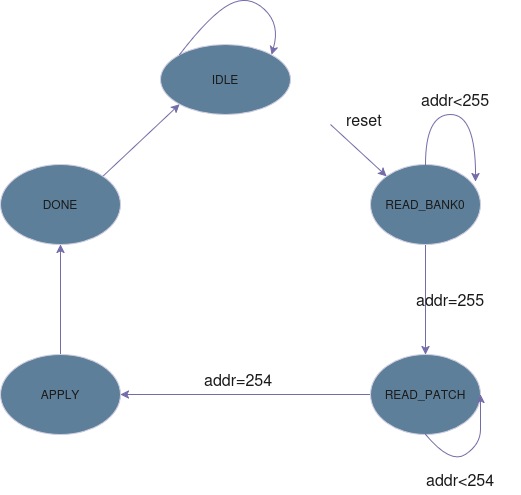

The diagram above was exported from draw.io. Its source (the exported page's mxGraphModel, read from the mxfile embedded in the PNG):
<mxGraphModel dx="1414" dy="737" grid="1" gridSize="10" guides="1" tooltips="1" connect="1" arrows="1" fold="1" page="1" pageScale="1" pageWidth="850" pageHeight="1100" math="0" shadow="0">
  <root>
    <mxCell id="0" />
    <mxCell id="1" parent="0" />
    <mxCell id="f3ARb_i5vNfRVjhEfC7O-1" parent="1" style="ellipse;whiteSpace=wrap;html=1;labelBackgroundColor=none;fillColor=#5D7F99;strokeColor=#D0CEE2;fontColor=#1A1A1A;" value="IDLE" vertex="1">
      <mxGeometry height="70" width="130" x="370" y="70" as="geometry" />
    </mxCell>
    <mxCell id="f3ARb_i5vNfRVjhEfC7O-7" edge="1" parent="1" source="f3ARb_i5vNfRVjhEfC7O-2" style="edgeStyle=orthogonalEdgeStyle;rounded=0;orthogonalLoop=1;jettySize=auto;html=1;labelBackgroundColor=none;strokeColor=#736CA8;fontColor=default;" target="f3ARb_i5vNfRVjhEfC7O-6" value="">
      <mxGeometry relative="1" as="geometry" />
    </mxCell>
    <mxCell id="f3ARb_i5vNfRVjhEfC7O-2" parent="1" style="ellipse;whiteSpace=wrap;html=1;labelBackgroundColor=none;fillColor=#5D7F99;strokeColor=#D0CEE2;fontColor=#1A1A1A;" value="READ_BANK0" vertex="1">
      <mxGeometry height="80" width="110" x="580" y="190" as="geometry" />
    </mxCell>
    <mxCell id="f3ARb_i5vNfRVjhEfC7O-10" edge="1" parent="1" source="f3ARb_i5vNfRVjhEfC7O-6" style="edgeStyle=orthogonalEdgeStyle;rounded=0;orthogonalLoop=1;jettySize=auto;html=1;labelBackgroundColor=none;strokeColor=#736CA8;fontColor=default;" target="f3ARb_i5vNfRVjhEfC7O-9" value="">
      <mxGeometry relative="1" as="geometry" />
    </mxCell>
    <mxCell id="f3ARb_i5vNfRVjhEfC7O-6" parent="1" style="ellipse;whiteSpace=wrap;html=1;labelBackgroundColor=none;fillColor=#5D7F99;strokeColor=#D0CEE2;fontColor=#1A1A1A;" value="READ_PATCH" vertex="1">
      <mxGeometry height="80" width="110" x="580" y="380" as="geometry" />
    </mxCell>
    <mxCell id="f3ARb_i5vNfRVjhEfC7O-8" edge="1" parent="1" source="f3ARb_i5vNfRVjhEfC7O-2" style="endArrow=none;html=1;rounded=0;endFill=0;startArrow=classic;startFill=1;exitX=0;exitY=0;exitDx=0;exitDy=0;labelBackgroundColor=none;strokeColor=#736CA8;fontColor=default;" value="">
      <mxGeometry height="50" relative="1" width="50" as="geometry">
        <mxPoint x="640" y="110" as="sourcePoint" />
        <mxPoint x="540" y="150" as="targetPoint" />
      </mxGeometry>
    </mxCell>
    <mxCell id="f3ARb_i5vNfRVjhEfC7O-13" edge="1" parent="1" source="f3ARb_i5vNfRVjhEfC7O-9" style="edgeStyle=orthogonalEdgeStyle;rounded=0;orthogonalLoop=1;jettySize=auto;html=1;labelBackgroundColor=none;strokeColor=#736CA8;fontColor=default;" target="f3ARb_i5vNfRVjhEfC7O-12" value="">
      <mxGeometry relative="1" as="geometry" />
    </mxCell>
    <mxCell id="f3ARb_i5vNfRVjhEfC7O-9" parent="1" style="ellipse;whiteSpace=wrap;html=1;labelBackgroundColor=none;fillColor=#5D7F99;strokeColor=#D0CEE2;fontColor=#1A1A1A;" value="APPLY" vertex="1">
      <mxGeometry height="80" width="120" x="210" y="380" as="geometry" />
    </mxCell>
    <mxCell id="f3ARb_i5vNfRVjhEfC7O-11" edge="1" parent="1" source="f3ARb_i5vNfRVjhEfC7O-1" style="curved=1;endArrow=classic;html=1;rounded=0;exitX=0;exitY=0;exitDx=0;exitDy=0;entryX=1;entryY=0;entryDx=0;entryDy=0;labelBackgroundColor=none;strokeColor=#736CA8;fontColor=default;" target="f3ARb_i5vNfRVjhEfC7O-1" value="">
      <mxGeometry height="50" relative="1" width="50" as="geometry">
        <Array as="points">
          <mxPoint x="420" y="40" />
          <mxPoint x="458" y="20" />
          <mxPoint x="490" y="50" />
        </Array>
        <mxPoint x="400" y="340" as="sourcePoint" />
        <mxPoint x="450" y="290" as="targetPoint" />
      </mxGeometry>
    </mxCell>
    <mxCell id="f3ARb_i5vNfRVjhEfC7O-14" edge="1" parent="1" source="f3ARb_i5vNfRVjhEfC7O-12" style="rounded=0;orthogonalLoop=1;jettySize=auto;html=1;exitX=1;exitY=0;exitDx=0;exitDy=0;entryX=0;entryY=1;entryDx=0;entryDy=0;labelBackgroundColor=none;strokeColor=#736CA8;fontColor=default;" target="f3ARb_i5vNfRVjhEfC7O-1">
      <mxGeometry relative="1" as="geometry" />
    </mxCell>
    <mxCell id="f3ARb_i5vNfRVjhEfC7O-12" parent="1" style="ellipse;whiteSpace=wrap;html=1;labelBackgroundColor=none;fillColor=#5D7F99;strokeColor=#D0CEE2;fontColor=#1A1A1A;" value="DONE" vertex="1">
      <mxGeometry height="80" width="120" x="210" y="190" as="geometry" />
    </mxCell>
    <mxCell id="f3ARb_i5vNfRVjhEfC7O-15" parent="1" style="text;strokeColor=none;fillColor=none;align=left;verticalAlign=middle;spacingLeft=4;spacingRight=4;overflow=hidden;points=[[0,0.5],[1,0.5]];portConstraint=eastwest;rotatable=0;whiteSpace=wrap;html=1;labelBackgroundColor=none;fontColor=#1A1A1A;" value="&lt;font style=&quot;font-size: 16px;&quot;&gt;reset&lt;/font&gt;" vertex="1">
      <mxGeometry height="30" width="80" x="550" y="130" as="geometry" />
    </mxCell>
    <mxCell id="f3ARb_i5vNfRVjhEfC7O-16" parent="1" style="text;strokeColor=none;fillColor=none;align=left;verticalAlign=middle;spacingLeft=4;spacingRight=4;overflow=hidden;points=[[0,0.5],[1,0.5]];portConstraint=eastwest;rotatable=0;whiteSpace=wrap;html=1;labelBackgroundColor=none;fontColor=#1A1A1A;" value="&lt;font style=&quot;font-size: 16px;&quot;&gt;addr=255&lt;/font&gt;" vertex="1">
      <mxGeometry height="30" width="110" x="620" y="310" as="geometry" />
    </mxCell>
    <mxCell id="f3ARb_i5vNfRVjhEfC7O-17" parent="1" style="text;strokeColor=none;fillColor=none;align=left;verticalAlign=middle;spacingLeft=4;spacingRight=4;overflow=hidden;points=[[0,0.5],[1,0.5]];portConstraint=eastwest;rotatable=0;whiteSpace=wrap;html=1;labelBackgroundColor=none;fontColor=#1A1A1A;" value="&lt;font style=&quot;font-size: 16px;&quot;&gt;addr=254&lt;/font&gt;" vertex="1">
      <mxGeometry height="30" width="100" x="407.5" y="390" as="geometry" />
    </mxCell>
    <mxCell id="f3ARb_i5vNfRVjhEfC7O-19" edge="1" parent="1" source="f3ARb_i5vNfRVjhEfC7O-6" style="curved=1;endArrow=classic;html=1;rounded=0;exitX=0.5;exitY=1;exitDx=0;exitDy=0;entryX=1;entryY=0.5;entryDx=0;entryDy=0;labelBackgroundColor=none;strokeColor=#736CA8;fontColor=default;" target="f3ARb_i5vNfRVjhEfC7O-6" value="">
      <mxGeometry height="50" relative="1" width="50" as="geometry">
        <Array as="points">
          <mxPoint x="660" y="490" />
          <mxPoint x="690" y="470" />
          <mxPoint x="690" y="440" />
        </Array>
        <mxPoint x="710" y="530" as="sourcePoint" />
        <mxPoint x="750" y="490" as="targetPoint" />
      </mxGeometry>
    </mxCell>
    <mxCell id="f3ARb_i5vNfRVjhEfC7O-20" parent="1" style="text;strokeColor=none;fillColor=none;align=left;verticalAlign=middle;spacingLeft=4;spacingRight=4;overflow=hidden;points=[[0,0.5],[1,0.5]];portConstraint=eastwest;rotatable=0;whiteSpace=wrap;html=1;labelBackgroundColor=none;fontColor=#1A1A1A;" value="&lt;font style=&quot;font-size: 16px;&quot;&gt;addr&amp;lt;255&lt;/font&gt;" vertex="1">
      <mxGeometry height="30" width="100" x="625" y="110" as="geometry" />
    </mxCell>
    <mxCell id="f3ARb_i5vNfRVjhEfC7O-22" parent="1" style="text;strokeColor=none;fillColor=none;align=left;verticalAlign=middle;spacingLeft=4;spacingRight=4;overflow=hidden;points=[[0,0.5],[1,0.5]];portConstraint=eastwest;rotatable=0;whiteSpace=wrap;html=1;labelBackgroundColor=none;fontColor=#1A1A1A;" value="&lt;font style=&quot;font-size: 16px;&quot;&gt;addr&amp;lt;254&lt;/font&gt;" vertex="1">
      <mxGeometry height="30" width="100" x="630" y="490" as="geometry" />
    </mxCell>
    <mxCell id="rAy5NTZmAOvkQlxO4xtY-8" edge="1" parent="1" source="f3ARb_i5vNfRVjhEfC7O-2" style="curved=1;endArrow=classic;html=1;rounded=0;strokeColor=#736CA8;fontColor=#1A1A1A;edgeStyle=orthogonalEdgeStyle;entryX=0.955;entryY=0.213;entryDx=0;entryDy=0;innerLoopWaypoints=1;entryPerimeter=0;exitX=0.5;exitY=0;exitDx=0;exitDy=0;" target="f3ARb_i5vNfRVjhEfC7O-2" value="">
      <mxGeometry height="50" relative="1" width="50" as="geometry">
        <Array as="points">
          <mxPoint x="635" y="140" />
          <mxPoint x="685" y="140" />
        </Array>
        <mxPoint x="400" y="410" as="sourcePoint" />
        <mxPoint x="450" y="360" as="targetPoint" />
      </mxGeometry>
    </mxCell>
  </root>
</mxGraphModel>